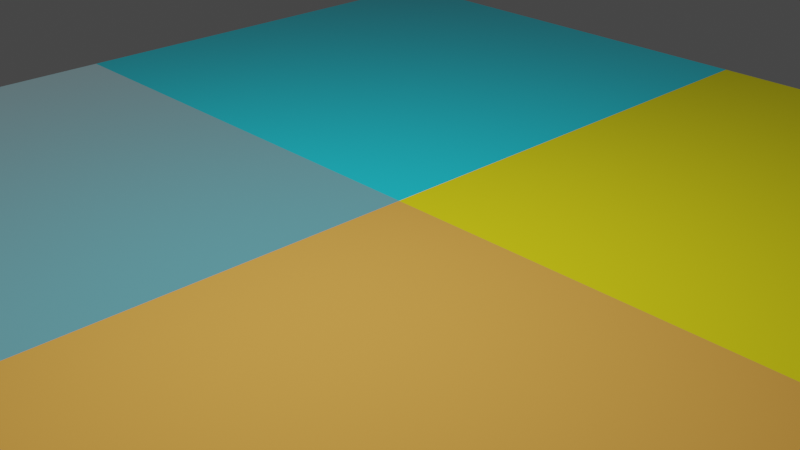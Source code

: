 # Source: testbase.blend  (saved by Blender 2.82.7; exported with 4.5.12 LTS)
import bpy
from mathutils import Matrix  # noqa: F401  (used for matrix-valued properties, if any)

bpy.ops.wm.read_factory_settings(use_empty=True)
scene = bpy.context.scene
scene.name = 'Scene'

# ---- collections
col_collection = bpy.data.collections.new('Collection'); scene.collection.children.link(col_collection)

# ---- materials (node trees are filled in below, after node groups)
mat_material = bpy.data.materials.new('Material')
mat_material.alpha_threshold = 0.0
mat_material.use_transparent_shadow = False
mat_material.line_color = (0.0, 0.0, 0.0, 1.0)
mat_material_001 = bpy.data.materials.new('Material.001')
mat_material_001.use_transparent_shadow = False
mat_material_002 = bpy.data.materials.new('Material.002')
mat_material_002.use_transparent_shadow = False
mat_material_003 = bpy.data.materials.new('Material.003')
mat_material_003.use_transparent_shadow = False

# ---- material node trees
mat_material.use_nodes = True; mat_material.node_tree.nodes.clear()
_N = mat_material.node_tree.nodes; _L = mat_material.node_tree.links
n0 = _N.new('ShaderNodeOutputMaterial'); n0.name = 'Material Output'; n0.location = (300, 300)
n1 = _N.new('ShaderNodeBsdfPrincipled'); n1.name = 'Principled BSDF'; n1.location = (10, 300)
n1.distribution = 'GGX'
n1.subsurface_method = 'BURLEY'
n1.inputs[0].default_value = (0.004393, 0.26, 0.3173, 0.8)
n1.inputs[2].default_value = 0.0
n1.inputs[3].default_value = 1.45
n1.inputs[27].default_value = (0.08399, 0.08399, 0.08399, 1.0)
n1.inputs[28].default_value = 1.0
_L.new(n1.outputs[0], n0.inputs[0])
n0.is_active_output = True
mat_material_001.use_nodes = True; mat_material_001.node_tree.nodes.clear()
_N = mat_material_001.node_tree.nodes; _L = mat_material_001.node_tree.links
n0 = _N.new('ShaderNodeOutputMaterial'); n0.name = 'Material Output'; n0.location = (300, 300)
n1 = _N.new('ShaderNodeBsdfPrincipled'); n1.name = 'Principled BSDF'; n1.location = (10, 300)
n1.distribution = 'GGX'
n1.subsurface_method = 'BURLEY'
n1.inputs[0].default_value = (0.8, 0.3707, 0.06059, 1.0)
n1.inputs[2].default_value = 1.0
n1.inputs[3].default_value = 1.45
n1.inputs[27].default_value = (0.0, 0.0, 0.0, 1.0)
n1.inputs[28].default_value = 1.0
_L.new(n1.outputs[0], n0.inputs[0])
n0.is_active_output = True
mat_material_002.use_nodes = True; mat_material_002.node_tree.nodes.clear()
_N = mat_material_002.node_tree.nodes; _L = mat_material_002.node_tree.links
n0 = _N.new('ShaderNodeOutputMaterial'); n0.name = 'Material Output'; n0.location = (300, 300)
n1 = _N.new('ShaderNodeBsdfPrincipled'); n1.name = 'Principled BSDF'; n1.location = (10, 300)
n1.distribution = 'GGX'
n1.subsurface_method = 'BURLEY'
n1.inputs[0].default_value = (0.01199, 0.6515, 0.8, 0.4138)
n1.inputs[2].default_value = 0.0
n1.inputs[3].default_value = 1.45
n1.inputs[27].default_value = (0.0, 0.0, 0.0, 1.0)
n1.inputs[28].default_value = 1.0
_L.new(n1.outputs[0], n0.inputs[0])
n0.is_active_output = True
mat_material_003.use_nodes = True; mat_material_003.node_tree.nodes.clear()
_N = mat_material_003.node_tree.nodes; _L = mat_material_003.node_tree.links
n0 = _N.new('ShaderNodeOutputMaterial'); n0.name = 'Material Output'; n0.location = (300, 300)
n1 = _N.new('ShaderNodeBsdfPrincipled'); n1.name = 'Principled BSDF'; n1.location = (10, 300)
n1.distribution = 'GGX'
n1.subsurface_method = 'BURLEY'
n1.inputs[0].default_value = (0.8, 0.7235, 0.0, 0.431)
n1.inputs[2].default_value = 1.0
n1.inputs[3].default_value = 1.45
n1.inputs[27].default_value = (0.0, 0.0, 0.0, 1.0)
n1.inputs[28].default_value = 1.0
_L.new(n1.outputs[0], n0.inputs[0])
n0.is_active_output = True

# ---- world
world_world = bpy.data.worlds.new('World'); scene.world = world_world
world_world.use_nodes = True; world_world.node_tree.nodes.clear()
_N = world_world.node_tree.nodes; _L = world_world.node_tree.links
n0 = _N.new('ShaderNodeOutputWorld'); n0.name = 'World Output'; n0.location = (300, 300)
n1 = _N.new('ShaderNodeBackground'); n1.name = 'Background'; n1.location = (10, 300)
n1.inputs[0].default_value = (0.05088, 0.05088, 0.05088, 1.0)
_L.new(n1.outputs[0], n0.inputs[0])
n0.is_active_output = True
world_world.color = (0.05088, 0.05088, 0.05088)
world_world.use_sun_shadow = False
world_world.sun_shadow_jitter_overblur = 0.0

# ---- cameras
cam_camera = bpy.data.cameras.new('Camera')
cam_camera.clip_end = 100.0
cam_camera.ortho_scale = 7.314

# ---- lights
light_light = bpy.data.lights.new('Light', 'POINT')
light_light.transmission_factor = 0.0
light_light.energy = 1000.0
light_light.shadow_soft_size = 0.1
light_light.shadow_maximum_resolution = 0.006
light_light.use_absolute_resolution = True

# ---- meshes
me_cube = bpy.data.meshes.new('Cube')
me_cube.from_pydata([(3.0, 3.0, 0.2), (3.0, 3.0, -0.2), (3.0, -3.0, 0.2), (3.0, -3.0, -0.2), (-3.0, 3.0, 0.2), (-3.0, 3.0, -0.2), (-3.0, -3.0, 0.2), (-3.0, -3.0, -0.2)], [], [(0, 4, 6, 2), (3, 2, 6, 7), (7, 6, 4, 5), (5, 1, 3, 7), (1, 0, 2, 3), (5, 4, 0, 1)])
_uv = me_cube.uv_layers.new(name='UVMap')
_uv.uv.foreach_set('vector', [0.625, 0.5, 0.875, 0.5, 0.875, 0.75, 0.625, 0.75, 0.375, 0.75, 0.625, 0.75, 0.625, 1.0, 0.375, 1.0, 0.375, 0.0, 0.625, 0.0, 0.625, 0.25, 0.375, 0.25, 0.125, 0.5, 0.375, 0.5, 0.375, 0.75, 0.125, 0.75, 0.375, 0.5, 0.625, 0.5, 0.625, 0.75, 0.375, 0.75, 0.375, 0.25, 0.625, 0.25, 0.625, 0.5, 0.375, 0.5])
me_cube.materials.append(mat_material)
me_cube.use_remesh_preserve_volume = False
me_cube.use_remesh_preserve_attributes = False
me_cube.use_mirror_vertex_groups = False
me_cube.update()
me_cube_001 = bpy.data.meshes.new('Cube.001')
me_cube_001.from_pydata([(3.0, 3.0, 0.2), (3.0, 3.0, -0.2), (3.0, -3.0, 0.2), (3.0, -3.0, -0.2), (-3.0, 3.0, 0.2), (-3.0, 3.0, -0.2), (-3.0, -3.0, 0.2), (-3.0, -3.0, -0.2)], [], [(0, 4, 6, 2), (3, 2, 6, 7), (7, 6, 4, 5), (5, 1, 3, 7), (1, 0, 2, 3), (5, 4, 0, 1)])
me_cube_001.polygons.foreach_set('material_index', [1, 1, 1, 1, 1, 1])
_uv = me_cube_001.uv_layers.new(name='UVMap')
_uv.uv.foreach_set('vector', [0.625, 0.5, 0.875, 0.5, 0.875, 0.75, 0.625, 0.75, 0.375, 0.75, 0.625, 0.75, 0.625, 1.0, 0.375, 1.0, 0.375, 0.0, 0.625, 0.0, 0.625, 0.25, 0.375, 0.25, 0.125, 0.5, 0.375, 0.5, 0.375, 0.75, 0.125, 0.75, 0.375, 0.5, 0.625, 0.5, 0.625, 0.75, 0.375, 0.75, 0.375, 0.25, 0.625, 0.25, 0.625, 0.5, 0.375, 0.5])
me_cube_001.materials.append(mat_material)
me_cube_001.materials.append(mat_material_001)
me_cube_001.use_remesh_preserve_volume = False
me_cube_001.use_remesh_preserve_attributes = False
me_cube_001.use_mirror_vertex_groups = False
me_cube_001.update()
me_cube_002 = bpy.data.meshes.new('Cube.002')
me_cube_002.from_pydata([(6.0, 3.0, 0.2), (6.0, 3.0, -0.2), (6.0, -3.0, 0.2), (6.0, -3.0, -0.2), (-6.0, 3.0, 0.2), (-6.0, 3.0, -0.2), (-6.0, -3.0, 0.2), (-6.0, -3.0, -0.2), (0.0, 3.0, -0.2), (0.0, -3.0, 0.2), (0.0, -3.0, -0.2), (0.0, 3.0, 0.2)], [], [(11, 4, 6, 9), (10, 9, 6, 7), (7, 6, 4, 5), (8, 1, 3, 10), (1, 0, 2, 3), (8, 11, 0, 1), (5, 4, 11, 8), (5, 8, 10, 7), (3, 2, 9, 10), (0, 11, 9, 2)])
me_cube_002.polygons.foreach_set('material_index', [0, 0, 0, 1, 1, 1, 0, 0, 1, 1])
_uv = me_cube_002.uv_layers.new(name='UVMap')
_uv.uv.foreach_set('vector', [0.75, 0.5, 0.875, 0.5, 0.875, 0.75, 0.75, 0.75, 0.375, 0.875, 0.625, 0.875, 0.625, 1.0, 0.375, 1.0, 0.375, 0.0, 0.625, 0.0, 0.625, 0.25, 0.375, 0.25, 0.25, 0.5, 0.375, 0.5, 0.375, 0.75, 0.25, 0.75, 0.375, 0.5, 0.625, 0.5, 0.625, 0.75, 0.375, 0.75, 0.375, 0.375, 0.625, 0.375, 0.625, 0.5, 0.375, 0.5, 0.375, 0.25, 0.625, 0.25, 0.625, 0.375, 0.375, 0.375, 0.125, 0.5, 0.25, 0.5, 0.25, 0.75, 0.125, 0.75, 0.375, 0.75, 0.625, 0.75, 0.625, 0.875, 0.375, 0.875, 0.625, 0.5, 0.75, 0.5, 0.75, 0.75, 0.625, 0.75])
me_cube_002.materials.append(mat_material_002)
me_cube_002.materials.append(mat_material_003)
me_cube_002.use_remesh_preserve_volume = False
me_cube_002.use_remesh_preserve_attributes = False
me_cube_002.use_mirror_vertex_groups = False
me_cube_002.update()

# ---- objects
ob_arai = bpy.data.objects.new('arai', me_cube)
ob_light = bpy.data.objects.new('Light', light_light)
ob_camera = bpy.data.objects.new('Camera', cam_camera)
ob_nameraka = bpy.data.objects.new('nameraka', me_cube_001)
ob_arai_001 = bpy.data.objects.new('arai.001', me_cube_002)

# ---- transforms, parenting, visibility, modifiers, constraints
ob_arai.location = (-3.0, -3.0, 0.0)
ob_arai.lock_rotations_4d = False
ob_arai.empty_display_type = 'ARROWS'
ob_arai.lineart.crease_threshold = 0.0
ob_light.location = (1.076, -1.995, 5.904)
ob_light.rotation_euler = (0.6503, 0.05522, 1.866)
ob_light.lock_rotations_4d = False
ob_light.empty_display_type = 'ARROWS'
ob_light.color = (0.0, 0.0, 0.0, 0.0)
ob_light.lineart.crease_threshold = 0.0
ob_camera.location = (7.359, -6.926, 4.958)
ob_camera.rotation_euler = (1.109, 0.0, 0.8149)
ob_camera.lock_rotations_4d = False
ob_camera.empty_display_type = 'ARROWS'
ob_camera.color = (0.0, 0.0, 0.0, 0.0)
ob_camera.display_type = 'WIRE'
ob_camera.lineart.crease_threshold = 0.0
ob_nameraka.location = (3.0, -3.0, 0.0)
ob_nameraka.lock_rotations_4d = False
ob_nameraka.empty_display_type = 'ARROWS'
ob_nameraka.lineart.crease_threshold = 0.0
ob_arai_001.location = (0.0, 3.0, 0.0)
ob_arai_001.lock_rotations_4d = False
ob_arai_001.empty_display_type = 'ARROWS'
ob_arai_001.lineart.crease_threshold = 0.0

# ---- collection membership
col_collection.objects.link(ob_arai)
col_collection.objects.link(ob_light)
col_collection.objects.link(ob_camera)
col_collection.objects.link(ob_nameraka)
col_collection.objects.link(ob_arai_001)

# ---- scene / render settings (as saved in the file)
scene.camera = ob_camera
scene.frame_start = 1; scene.frame_end = 250; scene.frame_set(1)
scene.render.engine = 'BLENDER_EEVEE_NEXT'
scene.cycles.use_denoising = False
scene.cycles.samples = 128
scene.cycles.sampling_pattern = 'TABULATED_SOBOL'
scene.cycles.use_adaptive_sampling = False
scene.cycles.use_light_tree = False
scene.view_settings.view_transform = 'Filmic'
bpy.context.view_layer.update()
